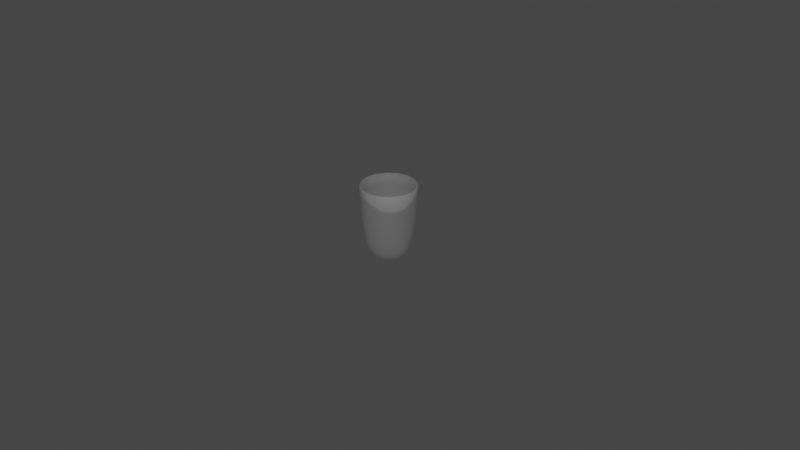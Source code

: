 # Source: trashcan.blend  (saved by Blender 2.82.7; exported with 4.5.12 LTS)
import bpy
from mathutils import Matrix  # noqa: F401  (used for matrix-valued properties, if any)

bpy.ops.wm.read_factory_settings(use_empty=True)
scene = bpy.context.scene
scene.name = 'Scene'

# ---- collections
col_collection = bpy.data.collections.new('Collection'); scene.collection.children.link(col_collection)

# ---- materials (node trees are filled in below, after node groups)
mat_metal = bpy.data.materials.new('metal')
mat_metal.use_transparent_shadow = False

# ---- material node trees
mat_metal.use_nodes = True; mat_metal.node_tree.nodes.clear()
_N = mat_metal.node_tree.nodes; _L = mat_metal.node_tree.links
n0 = _N.new('ShaderNodeOutputMaterial'); n0.name = 'Material Output'; n0.location = (300, 300)
n1 = _N.new('ShaderNodeBsdfPrincipled'); n1.name = 'Principled BSDF'; n1.location = (10, 300)
n1.distribution = 'GGX'
n1.subsurface_method = 'BURLEY'
n1.inputs[0].default_value = (0.8, 0.8, 0.8, 0.4238)
n1.inputs[3].default_value = 1.45
n1.inputs[4].default_value = 0.09506
n1.inputs[27].default_value = (0.0, 0.0, 0.0, 1.0)
n1.inputs[28].default_value = 1.0
_L.new(n1.outputs[0], n0.inputs[0])
n0.is_active_output = True

# ---- world
world_world = bpy.data.worlds.new('World'); scene.world = world_world
world_world.use_nodes = True; world_world.node_tree.nodes.clear()
_N = world_world.node_tree.nodes; _L = world_world.node_tree.links
n0 = _N.new('ShaderNodeOutputWorld'); n0.name = 'World Output'; n0.location = (300, 300)
n1 = _N.new('ShaderNodeBackground'); n1.name = 'Background'; n1.location = (10, 300)
n1.inputs[0].default_value = (0.05088, 0.05088, 0.05088, 1.0)
_L.new(n1.outputs[0], n0.inputs[0])
n0.is_active_output = True
world_world.color = (0.05088, 0.05088, 0.05088)
world_world.use_sun_shadow = False
world_world.sun_shadow_jitter_overblur = 0.0

# ---- curves / text
cu_trashcan = bpy.data.curves.new('trashcan', 'CURVE')
cu_trashcan.dimensions = '2D'
_sp = cu_trashcan.splines.new('NURBS'); _sp.points.add(4)
_sp.points.foreach_set('co', [0.0, 0.0, 0.0, 1.0, 0.2566, 0.002209, 0.0, 1.0, 0.2726, 0.07674, 0.0, 1.0, 0.3176, 0.5576, 0.0, 1.0, 0.3236, 0.9012, 0.0, 1.0])
_sp.points.foreach_set('radius', [2.0, 2.0, 2.0, 2.0, 2.0])
_sp.order_u = 5
_sp.order_v = 0
_sp.resolution_u = 3
_sp.use_endpoint_u = True
cu_trashcan.materials.append(mat_metal)
cu_trashcan.use_path = True
cu_trashcan.use_path_clamp = True
cu_trashcan.resolution_u = 3

# ---- objects
ob_trashcan = bpy.data.objects.new('trashcan', cu_trashcan)

# ---- transforms, parenting, visibility, modifiers, constraints
ob_trashcan.location = (0.0, 0.0, 0.0)
ob_trashcan.rotation_euler = (1.571, -0.0, -0.0)
ob_trashcan.lineart.crease_threshold = 0.0
_m = ob_trashcan.modifiers.new('Screw', 'SCREW')
_m.axis = 'Y'
_m.use_merge_vertices = True
_m = ob_trashcan.modifiers.new('Solidify', 'SOLIDIFY')
_m.offset = 0.0
_m.nonmanifold_merge_threshold = 0.0003

# ---- collection membership
col_collection.objects.link(ob_trashcan)

# ---- scene / render settings (as saved in the file)
scene.frame_start = 1; scene.frame_end = 250; scene.frame_set(1)
scene.render.engine = 'BLENDER_EEVEE_NEXT'
scene.cycles.use_denoising = False
scene.cycles.samples = 128
scene.cycles.sampling_pattern = 'TABULATED_SOBOL'
scene.cycles.use_adaptive_sampling = False
scene.cycles.use_light_tree = False
scene.view_settings.view_transform = 'Filmic'
bpy.context.view_layer.update()

# ---- added for rendering (the .blend has no active camera and no usable light): camera, sun
cam_auto = bpy.data.cameras.new('AutoCamera')
cam_auto.lens = 50.0
cam_auto.sensor_width = 36.0
cam_auto.clip_end = 1000.0
ob_auto_camera = bpy.data.objects.new('AutoCamera', cam_auto)
scene.collection.objects.link(ob_auto_camera)
ob_auto_camera.location = (7.25143, -8.50754, 6.12227)
ob_auto_camera.rotation_euler = (1.09748, -7.21219e-08, 0.694738)
scene.camera = ob_auto_camera
light_auto_sun = bpy.data.lights.new('AutoSun', 'SUN')
light_auto_sun.energy = 3.0
light_auto_sun.angle = 0.0523599
ob_auto_sun = bpy.data.objects.new('AutoSun', light_auto_sun)
scene.collection.objects.link(ob_auto_sun)
ob_auto_sun.rotation_euler = (0.872665, 0.174533, 0.523599)
bpy.context.view_layer.update()
